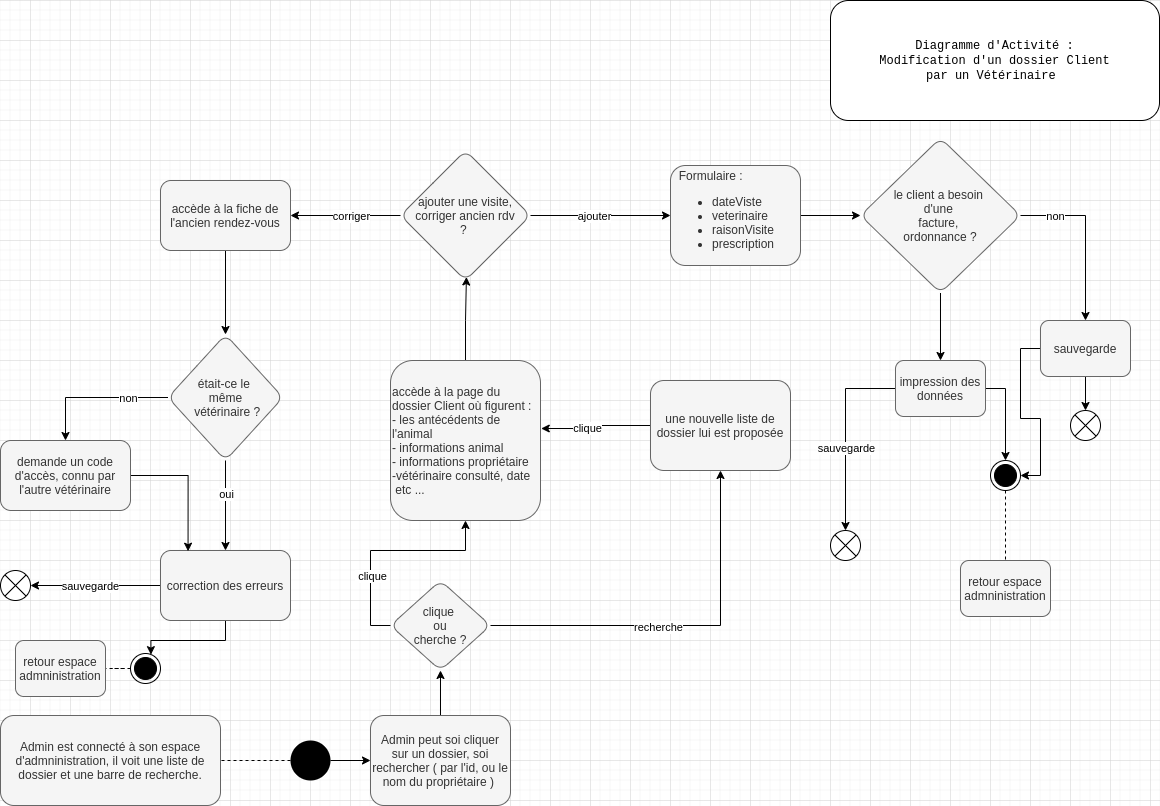

The diagram above was exported from draw.io. Its source (the exported page's mxGraphModel, read from the mxfile embedded in the PNG):
<mxGraphModel dx="1102" dy="1000" grid="1" gridSize="10" guides="1" tooltips="1" connect="1" arrows="1" fold="1" page="1" pageScale="1" pageWidth="1169" pageHeight="827" math="0" shadow="0">
  <root>
    <mxCell id="0" />
    <mxCell id="1" parent="0" />
    <mxCell id="27EZsluMO60gHDSM8-uC-2" value="&lt;font face=&quot;Courier New&quot;&gt;Diagramme d'Activité :&lt;br&gt;Modification d'un dossier Client&lt;br&gt;par un Vétérinaire&amp;nbsp;&lt;/font&gt;" style="rounded=1;whiteSpace=wrap;html=1;" parent="1" vertex="1">
      <mxGeometry x="840" width="329" height="120" as="geometry" />
    </mxCell>
    <mxCell id="27EZsluMO60gHDSM8-uC-4" style="edgeStyle=orthogonalEdgeStyle;rounded=0;orthogonalLoop=1;jettySize=auto;html=1;endArrow=none;endFill=0;dashed=1;entryX=1;entryY=0.5;entryDx=0;entryDy=0;" parent="1" source="27EZsluMO60gHDSM8-uC-3" target="27EZsluMO60gHDSM8-uC-5" edge="1">
      <mxGeometry relative="1" as="geometry">
        <mxPoint x="400" y="755" as="targetPoint" />
      </mxGeometry>
    </mxCell>
    <mxCell id="27EZsluMO60gHDSM8-uC-6" style="edgeStyle=orthogonalEdgeStyle;rounded=0;orthogonalLoop=1;jettySize=auto;html=1;endArrow=classic;endFill=1;" parent="1" source="27EZsluMO60gHDSM8-uC-3" target="27EZsluMO60gHDSM8-uC-7" edge="1">
      <mxGeometry relative="1" as="geometry">
        <mxPoint x="540" y="640" as="targetPoint" />
      </mxGeometry>
    </mxCell>
    <mxCell id="27EZsluMO60gHDSM8-uC-3" value="" style="ellipse;fillColor=#000000;strokeColor=none;" parent="1" vertex="1">
      <mxGeometry x="300" y="740" width="40" height="40" as="geometry" />
    </mxCell>
    <mxCell id="27EZsluMO60gHDSM8-uC-5" value="Admin est connecté à son espace d'admninistration, il voit une liste de dossier et une barre de recherche." style="rounded=1;whiteSpace=wrap;html=1;fillColor=#f5f5f5;strokeColor=#666666;fontColor=#333333;" parent="1" vertex="1">
      <mxGeometry x="10" y="715" width="220" height="90" as="geometry" />
    </mxCell>
    <mxCell id="27EZsluMO60gHDSM8-uC-30" style="edgeStyle=orthogonalEdgeStyle;rounded=0;orthogonalLoop=1;jettySize=auto;html=1;endArrow=classic;endFill=1;" parent="1" source="27EZsluMO60gHDSM8-uC-7" target="27EZsluMO60gHDSM8-uC-47" edge="1">
      <mxGeometry relative="1" as="geometry">
        <mxPoint x="450" y="670" as="targetPoint" />
      </mxGeometry>
    </mxCell>
    <mxCell id="27EZsluMO60gHDSM8-uC-7" value="Admin peut soi cliquer sur un dossier, soi rechercher ( par l'id, ou le nom du propriétaire )&amp;nbsp;" style="rounded=1;whiteSpace=wrap;html=1;fillColor=#f5f5f5;strokeColor=#666666;fontColor=#333333;" parent="1" vertex="1">
      <mxGeometry x="380" y="715" width="140" height="90" as="geometry" />
    </mxCell>
    <mxCell id="27EZsluMO60gHDSM8-uC-18" style="edgeStyle=orthogonalEdgeStyle;rounded=0;orthogonalLoop=1;jettySize=auto;html=1;entryX=1.005;entryY=0.425;entryDx=0;entryDy=0;entryPerimeter=0;endArrow=classic;endFill=1;" parent="1" source="27EZsluMO60gHDSM8-uC-15" target="27EZsluMO60gHDSM8-uC-16" edge="1">
      <mxGeometry relative="1" as="geometry" />
    </mxCell>
    <mxCell id="27EZsluMO60gHDSM8-uC-19" value="clique" style="edgeLabel;html=1;align=center;verticalAlign=middle;resizable=0;points=[];" parent="27EZsluMO60gHDSM8-uC-18" vertex="1" connectable="0">
      <mxGeometry x="0.1975" y="-1" relative="1" as="geometry">
        <mxPoint as="offset" />
      </mxGeometry>
    </mxCell>
    <mxCell id="27EZsluMO60gHDSM8-uC-41" style="edgeStyle=orthogonalEdgeStyle;rounded=0;orthogonalLoop=1;jettySize=auto;html=1;startArrow=classic;startFill=1;endArrow=none;endFill=0;exitX=0.5;exitY=1;exitDx=0;exitDy=0;entryX=1;entryY=0.5;entryDx=0;entryDy=0;" parent="1" source="27EZsluMO60gHDSM8-uC-15" target="27EZsluMO60gHDSM8-uC-47" edge="1">
      <mxGeometry relative="1" as="geometry">
        <mxPoint x="490" y="600" as="targetPoint" />
      </mxGeometry>
    </mxCell>
    <mxCell id="27EZsluMO60gHDSM8-uC-42" value="recherche" style="edgeLabel;html=1;align=center;verticalAlign=middle;resizable=0;points=[];" parent="27EZsluMO60gHDSM8-uC-41" vertex="1" connectable="0">
      <mxGeometry x="0.1325" y="1" relative="1" as="geometry">
        <mxPoint as="offset" />
      </mxGeometry>
    </mxCell>
    <mxCell id="27EZsluMO60gHDSM8-uC-15" value="une nouvelle liste de dossier lui est proposée" style="rounded=1;whiteSpace=wrap;html=1;fillColor=#f5f5f5;strokeColor=#666666;fontColor=#333333;" parent="1" vertex="1">
      <mxGeometry x="660" y="380" width="140" height="90" as="geometry" />
    </mxCell>
    <mxCell id="27EZsluMO60gHDSM8-uC-39" style="edgeStyle=orthogonalEdgeStyle;rounded=0;orthogonalLoop=1;jettySize=auto;html=1;endArrow=none;endFill=0;startArrow=classic;startFill=1;entryX=0;entryY=0.5;entryDx=0;entryDy=0;" parent="1" source="27EZsluMO60gHDSM8-uC-16" target="27EZsluMO60gHDSM8-uC-47" edge="1">
      <mxGeometry relative="1" as="geometry">
        <mxPoint x="410" y="600" as="targetPoint" />
      </mxGeometry>
    </mxCell>
    <mxCell id="27EZsluMO60gHDSM8-uC-43" value="&amp;nbsp;clique&amp;nbsp;" style="edgeLabel;html=1;align=center;verticalAlign=middle;resizable=0;points=[];" parent="27EZsluMO60gHDSM8-uC-39" vertex="1" connectable="0">
      <mxGeometry x="0.1183" y="1" relative="1" as="geometry">
        <mxPoint x="-1" y="24" as="offset" />
      </mxGeometry>
    </mxCell>
    <mxCell id="27EZsluMO60gHDSM8-uC-44" style="edgeStyle=orthogonalEdgeStyle;rounded=0;orthogonalLoop=1;jettySize=auto;html=1;startArrow=none;startFill=0;endArrow=classic;endFill=1;entryX=0.507;entryY=0.973;entryDx=0;entryDy=0;entryPerimeter=0;" parent="1" source="27EZsluMO60gHDSM8-uC-16" target="27EZsluMO60gHDSM8-uC-48" edge="1">
      <mxGeometry relative="1" as="geometry">
        <mxPoint x="475" y="280" as="targetPoint" />
      </mxGeometry>
    </mxCell>
    <mxCell id="27EZsluMO60gHDSM8-uC-16" value="accède à la page du dossier Client où figurent : &lt;br&gt;- les antécédents de l'animal&lt;br&gt;- informations animal&lt;br&gt;- informations propriétaire&lt;br&gt;-vétérinaire consulté, date&lt;br&gt;&amp;nbsp;etc ..." style="rounded=1;whiteSpace=wrap;html=1;fillColor=#f5f5f5;strokeColor=#666666;fontColor=#333333;align=left;" parent="1" vertex="1">
      <mxGeometry x="400" y="360" width="150" height="160" as="geometry" />
    </mxCell>
    <mxCell id="27EZsluMO60gHDSM8-uC-47" value="clique&amp;nbsp;&lt;br&gt;ou&lt;br&gt;cherche ?" style="rhombus;whiteSpace=wrap;html=1;rounded=1;fillColor=#f5f5f5;strokeColor=#666666;fontColor=#333333;" parent="1" vertex="1">
      <mxGeometry x="400" y="580" width="100" height="90" as="geometry" />
    </mxCell>
    <mxCell id="27EZsluMO60gHDSM8-uC-49" style="edgeStyle=orthogonalEdgeStyle;rounded=0;orthogonalLoop=1;jettySize=auto;html=1;startArrow=none;startFill=0;endArrow=classic;endFill=1;entryX=0;entryY=0.5;entryDx=0;entryDy=0;" parent="1" source="27EZsluMO60gHDSM8-uC-48" target="27EZsluMO60gHDSM8-uC-53" edge="1">
      <mxGeometry relative="1" as="geometry">
        <mxPoint x="670" y="215" as="targetPoint" />
      </mxGeometry>
    </mxCell>
    <mxCell id="27EZsluMO60gHDSM8-uC-50" value="ajouter" style="edgeLabel;html=1;align=center;verticalAlign=middle;resizable=0;points=[];" parent="27EZsluMO60gHDSM8-uC-49" vertex="1" connectable="0">
      <mxGeometry x="-0.3868" y="1" relative="1" as="geometry">
        <mxPoint x="20" y="1" as="offset" />
      </mxGeometry>
    </mxCell>
    <mxCell id="27EZsluMO60gHDSM8-uC-51" style="edgeStyle=orthogonalEdgeStyle;rounded=0;orthogonalLoop=1;jettySize=auto;html=1;startArrow=none;startFill=0;endArrow=classic;endFill=1;" parent="1" source="27EZsluMO60gHDSM8-uC-48" edge="1">
      <mxGeometry relative="1" as="geometry">
        <mxPoint x="300" y="215" as="targetPoint" />
      </mxGeometry>
    </mxCell>
    <mxCell id="27EZsluMO60gHDSM8-uC-52" value="corriger" style="edgeLabel;html=1;align=center;verticalAlign=middle;resizable=0;points=[];" parent="27EZsluMO60gHDSM8-uC-51" vertex="1" connectable="0">
      <mxGeometry x="0.1922" y="-1" relative="1" as="geometry">
        <mxPoint x="16" y="1" as="offset" />
      </mxGeometry>
    </mxCell>
    <mxCell id="27EZsluMO60gHDSM8-uC-48" value="ajouter une visite,&lt;br&gt;corriger ancien rdv&lt;br&gt;?&amp;nbsp;" style="rhombus;whiteSpace=wrap;html=1;rounded=1;fillColor=#f5f5f5;strokeColor=#666666;fontColor=#333333;" parent="1" vertex="1">
      <mxGeometry x="410" y="150" width="130" height="130" as="geometry" />
    </mxCell>
    <mxCell id="27EZsluMO60gHDSM8-uC-71" style="edgeStyle=orthogonalEdgeStyle;rounded=0;orthogonalLoop=1;jettySize=auto;html=1;startArrow=none;startFill=0;endArrow=classic;endFill=1;" parent="1" source="27EZsluMO60gHDSM8-uC-53" target="27EZsluMO60gHDSM8-uC-72" edge="1">
      <mxGeometry relative="1" as="geometry">
        <mxPoint x="920" y="215" as="targetPoint" />
      </mxGeometry>
    </mxCell>
    <mxCell id="27EZsluMO60gHDSM8-uC-53" value="&amp;nbsp; Formulaire :&amp;nbsp;&lt;br&gt;&lt;ul&gt;&lt;li&gt;&lt;span&gt;dateViste&lt;/span&gt;&lt;/li&gt;&lt;li&gt;veterinaire&lt;/li&gt;&lt;li&gt;raisonVisite&lt;/li&gt;&lt;li&gt;prescription&amp;nbsp;&lt;/li&gt;&lt;/ul&gt;" style="rounded=1;whiteSpace=wrap;html=1;fillColor=#f5f5f5;strokeColor=#666666;fontColor=#333333;align=left;" parent="1" vertex="1">
      <mxGeometry x="680" y="165" width="130" height="100" as="geometry" />
    </mxCell>
    <mxCell id="27EZsluMO60gHDSM8-uC-55" value="" style="shape=sumEllipse;perimeter=ellipsePerimeter;whiteSpace=wrap;html=1;backgroundOutline=1;rounded=1;" parent="1" vertex="1">
      <mxGeometry x="1080" y="410" width="30" height="30" as="geometry" />
    </mxCell>
    <mxCell id="27EZsluMO60gHDSM8-uC-59" style="edgeStyle=orthogonalEdgeStyle;rounded=0;orthogonalLoop=1;jettySize=auto;html=1;startArrow=none;startFill=0;endArrow=classic;endFill=1;" parent="1" source="27EZsluMO60gHDSM8-uC-58" target="27EZsluMO60gHDSM8-uC-60" edge="1">
      <mxGeometry relative="1" as="geometry">
        <mxPoint x="235" y="320" as="targetPoint" />
      </mxGeometry>
    </mxCell>
    <mxCell id="27EZsluMO60gHDSM8-uC-58" value="accède à la fiche de l'ancien rendez-vous" style="rounded=1;whiteSpace=wrap;html=1;fillColor=#f5f5f5;strokeColor=#666666;fontColor=#333333;" parent="1" vertex="1">
      <mxGeometry x="170" y="180" width="130" height="70" as="geometry" />
    </mxCell>
    <mxCell id="27EZsluMO60gHDSM8-uC-61" style="edgeStyle=orthogonalEdgeStyle;rounded=0;orthogonalLoop=1;jettySize=auto;html=1;startArrow=none;startFill=0;endArrow=classic;endFill=1;entryX=0.5;entryY=0;entryDx=0;entryDy=0;" parent="1" source="27EZsluMO60gHDSM8-uC-60" target="27EZsluMO60gHDSM8-uC-63" edge="1">
      <mxGeometry relative="1" as="geometry">
        <mxPoint x="235" y="540" as="targetPoint" />
      </mxGeometry>
    </mxCell>
    <mxCell id="27EZsluMO60gHDSM8-uC-62" value="oui" style="edgeLabel;html=1;align=center;verticalAlign=middle;resizable=0;points=[];" parent="27EZsluMO60gHDSM8-uC-61" vertex="1" connectable="0">
      <mxGeometry x="-0.275" relative="1" as="geometry">
        <mxPoint as="offset" />
      </mxGeometry>
    </mxCell>
    <mxCell id="27EZsluMO60gHDSM8-uC-67" style="edgeStyle=orthogonalEdgeStyle;rounded=0;orthogonalLoop=1;jettySize=auto;html=1;startArrow=none;startFill=0;endArrow=classic;endFill=1;entryX=0.5;entryY=0;entryDx=0;entryDy=0;" parent="1" source="27EZsluMO60gHDSM8-uC-60" target="27EZsluMO60gHDSM8-uC-69" edge="1">
      <mxGeometry relative="1" as="geometry">
        <mxPoint x="80" y="490" as="targetPoint" />
      </mxGeometry>
    </mxCell>
    <mxCell id="27EZsluMO60gHDSM8-uC-68" value="non" style="edgeLabel;html=1;align=center;verticalAlign=middle;resizable=0;points=[];" parent="27EZsluMO60gHDSM8-uC-67" vertex="1" connectable="0">
      <mxGeometry x="-0.2327" y="1" relative="1" as="geometry">
        <mxPoint x="16" y="-1" as="offset" />
      </mxGeometry>
    </mxCell>
    <mxCell id="27EZsluMO60gHDSM8-uC-60" value="était-ce le &lt;br&gt;même&lt;br&gt;&amp;nbsp;vétérinaire ?" style="rhombus;whiteSpace=wrap;html=1;rounded=1;fillColor=#f5f5f5;strokeColor=#666666;fontColor=#333333;" parent="1" vertex="1">
      <mxGeometry x="177.5" y="334" width="115" height="126" as="geometry" />
    </mxCell>
    <mxCell id="27EZsluMO60gHDSM8-uC-64" style="edgeStyle=orthogonalEdgeStyle;rounded=0;orthogonalLoop=1;jettySize=auto;html=1;startArrow=none;startFill=0;endArrow=classic;endFill=1;" parent="1" source="27EZsluMO60gHDSM8-uC-63" target="27EZsluMO60gHDSM8-uC-66" edge="1">
      <mxGeometry relative="1" as="geometry">
        <mxPoint x="40" y="585" as="targetPoint" />
      </mxGeometry>
    </mxCell>
    <mxCell id="27EZsluMO60gHDSM8-uC-65" value="sauvegarde" style="edgeLabel;html=1;align=center;verticalAlign=middle;resizable=0;points=[];" parent="27EZsluMO60gHDSM8-uC-64" vertex="1" connectable="0">
      <mxGeometry x="0.0967" relative="1" as="geometry">
        <mxPoint as="offset" />
      </mxGeometry>
    </mxCell>
    <mxCell id="27EZsluMO60gHDSM8-uC-86" style="edgeStyle=orthogonalEdgeStyle;rounded=0;orthogonalLoop=1;jettySize=auto;html=1;entryX=0.681;entryY=0.038;entryDx=0;entryDy=0;entryPerimeter=0;startArrow=none;startFill=0;endArrow=classic;endFill=1;" parent="1" source="27EZsluMO60gHDSM8-uC-63" target="27EZsluMO60gHDSM8-uC-83" edge="1">
      <mxGeometry relative="1" as="geometry" />
    </mxCell>
    <mxCell id="27EZsluMO60gHDSM8-uC-63" value="correction des erreurs" style="rounded=1;whiteSpace=wrap;html=1;fillColor=#f5f5f5;strokeColor=#666666;fontColor=#333333;" parent="1" vertex="1">
      <mxGeometry x="170" y="550" width="130" height="70" as="geometry" />
    </mxCell>
    <mxCell id="27EZsluMO60gHDSM8-uC-66" value="" style="shape=sumEllipse;perimeter=ellipsePerimeter;whiteSpace=wrap;html=1;backgroundOutline=1;rounded=1;" parent="1" vertex="1">
      <mxGeometry x="10" y="570" width="30" height="30" as="geometry" />
    </mxCell>
    <mxCell id="27EZsluMO60gHDSM8-uC-70" style="edgeStyle=orthogonalEdgeStyle;rounded=0;orthogonalLoop=1;jettySize=auto;html=1;entryX=0.212;entryY=0.01;entryDx=0;entryDy=0;entryPerimeter=0;startArrow=none;startFill=0;endArrow=classic;endFill=1;" parent="1" source="27EZsluMO60gHDSM8-uC-69" target="27EZsluMO60gHDSM8-uC-63" edge="1">
      <mxGeometry relative="1" as="geometry" />
    </mxCell>
    <mxCell id="27EZsluMO60gHDSM8-uC-69" value="demande un code d'accès, connu par l'autre vétérinaire" style="rounded=1;whiteSpace=wrap;html=1;fillColor=#f5f5f5;strokeColor=#666666;fontColor=#333333;" parent="1" vertex="1">
      <mxGeometry x="10" y="440" width="130" height="70" as="geometry" />
    </mxCell>
    <mxCell id="27EZsluMO60gHDSM8-uC-73" style="edgeStyle=orthogonalEdgeStyle;rounded=0;orthogonalLoop=1;jettySize=auto;html=1;startArrow=none;startFill=0;endArrow=classic;endFill=1;" parent="1" source="27EZsluMO60gHDSM8-uC-72" target="27EZsluMO60gHDSM8-uC-75" edge="1">
      <mxGeometry relative="1" as="geometry">
        <mxPoint x="1120" y="310" as="targetPoint" />
      </mxGeometry>
    </mxCell>
    <mxCell id="27EZsluMO60gHDSM8-uC-74" value="non" style="edgeLabel;html=1;align=center;verticalAlign=middle;resizable=0;points=[];" parent="27EZsluMO60gHDSM8-uC-73" vertex="1" connectable="0">
      <mxGeometry x="-0.6032" relative="1" as="geometry">
        <mxPoint as="offset" />
      </mxGeometry>
    </mxCell>
    <mxCell id="27EZsluMO60gHDSM8-uC-77" style="edgeStyle=orthogonalEdgeStyle;rounded=0;orthogonalLoop=1;jettySize=auto;html=1;startArrow=none;startFill=0;endArrow=classic;endFill=1;" parent="1" source="27EZsluMO60gHDSM8-uC-72" edge="1">
      <mxGeometry relative="1" as="geometry">
        <mxPoint x="950" y="360" as="targetPoint" />
      </mxGeometry>
    </mxCell>
    <mxCell id="27EZsluMO60gHDSM8-uC-72" value="le client a besoin &lt;br&gt;d'une&amp;nbsp;&lt;br&gt;facture, &lt;br&gt;ordonnance ?" style="rhombus;whiteSpace=wrap;html=1;rounded=1;fillColor=#f5f5f5;strokeColor=#666666;fontColor=#333333;align=center;" parent="1" vertex="1">
      <mxGeometry x="870" y="137.5" width="160" height="155" as="geometry" />
    </mxCell>
    <mxCell id="27EZsluMO60gHDSM8-uC-76" style="edgeStyle=orthogonalEdgeStyle;rounded=0;orthogonalLoop=1;jettySize=auto;html=1;entryX=0.5;entryY=0;entryDx=0;entryDy=0;startArrow=none;startFill=0;endArrow=classic;endFill=1;" parent="1" source="27EZsluMO60gHDSM8-uC-75" target="27EZsluMO60gHDSM8-uC-55" edge="1">
      <mxGeometry relative="1" as="geometry" />
    </mxCell>
    <mxCell id="27EZsluMO60gHDSM8-uC-92" style="edgeStyle=orthogonalEdgeStyle;rounded=0;orthogonalLoop=1;jettySize=auto;html=1;entryX=1;entryY=0.5;entryDx=0;entryDy=0;startArrow=none;startFill=0;endArrow=classic;endFill=1;" parent="1" source="27EZsluMO60gHDSM8-uC-75" target="27EZsluMO60gHDSM8-uC-89" edge="1">
      <mxGeometry relative="1" as="geometry" />
    </mxCell>
    <mxCell id="27EZsluMO60gHDSM8-uC-75" value="sauvegarde" style="rounded=1;whiteSpace=wrap;html=1;fillColor=#f5f5f5;strokeColor=#666666;fontColor=#333333;align=center;" parent="1" vertex="1">
      <mxGeometry x="1050" y="320" width="90" height="56" as="geometry" />
    </mxCell>
    <mxCell id="27EZsluMO60gHDSM8-uC-80" style="edgeStyle=orthogonalEdgeStyle;rounded=0;orthogonalLoop=1;jettySize=auto;html=1;startArrow=none;startFill=0;endArrow=classic;endFill=1;" parent="1" source="27EZsluMO60gHDSM8-uC-79" target="27EZsluMO60gHDSM8-uC-82" edge="1">
      <mxGeometry relative="1" as="geometry">
        <mxPoint x="950" y="530" as="targetPoint" />
      </mxGeometry>
    </mxCell>
    <mxCell id="27EZsluMO60gHDSM8-uC-81" value="sauvegarde" style="edgeLabel;html=1;align=center;verticalAlign=middle;resizable=0;points=[];" parent="27EZsluMO60gHDSM8-uC-80" vertex="1" connectable="0">
      <mxGeometry x="0.1303" relative="1" as="geometry">
        <mxPoint as="offset" />
      </mxGeometry>
    </mxCell>
    <mxCell id="27EZsluMO60gHDSM8-uC-91" style="edgeStyle=orthogonalEdgeStyle;rounded=0;orthogonalLoop=1;jettySize=auto;html=1;entryX=0.5;entryY=0;entryDx=0;entryDy=0;startArrow=none;startFill=0;endArrow=classic;endFill=1;" parent="1" source="27EZsluMO60gHDSM8-uC-79" target="27EZsluMO60gHDSM8-uC-89" edge="1">
      <mxGeometry relative="1" as="geometry" />
    </mxCell>
    <mxCell id="27EZsluMO60gHDSM8-uC-79" value="impression des données" style="rounded=1;whiteSpace=wrap;html=1;fillColor=#f5f5f5;strokeColor=#666666;fontColor=#333333;align=center;" parent="1" vertex="1">
      <mxGeometry x="905" y="360" width="90" height="56" as="geometry" />
    </mxCell>
    <mxCell id="27EZsluMO60gHDSM8-uC-82" value="" style="shape=sumEllipse;perimeter=ellipsePerimeter;whiteSpace=wrap;html=1;backgroundOutline=1;rounded=1;" parent="1" vertex="1">
      <mxGeometry x="840" y="530" width="30" height="30" as="geometry" />
    </mxCell>
    <mxCell id="27EZsluMO60gHDSM8-uC-84" style="edgeStyle=orthogonalEdgeStyle;rounded=0;orthogonalLoop=1;jettySize=auto;html=1;startArrow=none;startFill=0;endArrow=none;endFill=0;dashed=1;entryX=1;entryY=0.5;entryDx=0;entryDy=0;" parent="1" source="27EZsluMO60gHDSM8-uC-83" target="27EZsluMO60gHDSM8-uC-85" edge="1">
      <mxGeometry relative="1" as="geometry">
        <mxPoint x="-45" y="663" as="targetPoint" />
      </mxGeometry>
    </mxCell>
    <mxCell id="27EZsluMO60gHDSM8-uC-83" value="" style="ellipse;html=1;shape=endState;fillColor=#000000;strokeColor=#000000;" parent="1" vertex="1">
      <mxGeometry x="140" y="653" width="30" height="30" as="geometry" />
    </mxCell>
    <mxCell id="27EZsluMO60gHDSM8-uC-85" value="retour espace admninistration" style="rounded=1;whiteSpace=wrap;html=1;fillColor=#f5f5f5;strokeColor=#666666;fontColor=#333333;align=center;" parent="1" vertex="1">
      <mxGeometry x="25" y="640" width="90" height="56" as="geometry" />
    </mxCell>
    <mxCell id="27EZsluMO60gHDSM8-uC-88" style="edgeStyle=orthogonalEdgeStyle;rounded=0;orthogonalLoop=1;jettySize=auto;html=1;startArrow=none;startFill=0;endArrow=none;endFill=0;dashed=1;" parent="1" source="27EZsluMO60gHDSM8-uC-89" edge="1">
      <mxGeometry relative="1" as="geometry">
        <mxPoint x="1015" y="559" as="targetPoint" />
      </mxGeometry>
    </mxCell>
    <mxCell id="27EZsluMO60gHDSM8-uC-89" value="" style="ellipse;html=1;shape=endState;fillColor=#000000;strokeColor=#000000;" parent="1" vertex="1">
      <mxGeometry x="1000" y="460" width="30" height="30" as="geometry" />
    </mxCell>
    <mxCell id="27EZsluMO60gHDSM8-uC-90" value="retour espace admninistration" style="rounded=1;whiteSpace=wrap;html=1;fillColor=#f5f5f5;strokeColor=#666666;fontColor=#333333;align=center;" parent="1" vertex="1">
      <mxGeometry x="970" y="560" width="90" height="56" as="geometry" />
    </mxCell>
  </root>
</mxGraphModel>